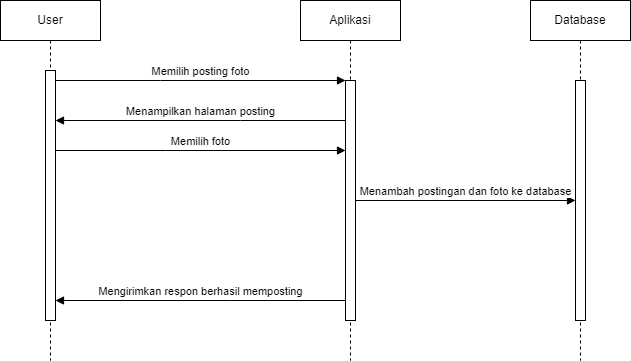

The diagram above was exported from draw.io. Its source (the exported page's mxGraphModel, read from the mxfile embedded in the PNG):
<mxGraphModel dx="880" dy="460" grid="1" gridSize="10" guides="1" tooltips="1" connect="1" arrows="1" fold="1" page="1" pageScale="1" pageWidth="850" pageHeight="1100" math="0" shadow="0">
  <root>
    <mxCell id="0" />
    <mxCell id="1" parent="0" />
    <mxCell id="79O7jUkk1sOsjF50YnQ0-13" value="User" style="shape=umlLifeline;perimeter=lifelinePerimeter;whiteSpace=wrap;html=1;container=0;dropTarget=0;collapsible=0;recursiveResize=0;outlineConnect=0;portConstraint=eastwest;newEdgeStyle={&quot;edgeStyle&quot;:&quot;elbowEdgeStyle&quot;,&quot;elbow&quot;:&quot;vertical&quot;,&quot;curved&quot;:0,&quot;rounded&quot;:0};" vertex="1" parent="1">
      <mxGeometry x="30" y="50" width="100" height="360" as="geometry" />
    </mxCell>
    <mxCell id="79O7jUkk1sOsjF50YnQ0-14" value="" style="html=1;points=[];perimeter=orthogonalPerimeter;outlineConnect=0;targetShapes=umlLifeline;portConstraint=eastwest;newEdgeStyle={&quot;edgeStyle&quot;:&quot;elbowEdgeStyle&quot;,&quot;elbow&quot;:&quot;vertical&quot;,&quot;curved&quot;:0,&quot;rounded&quot;:0};" vertex="1" parent="79O7jUkk1sOsjF50YnQ0-13">
      <mxGeometry x="45" y="70" width="10" height="250" as="geometry" />
    </mxCell>
    <mxCell id="79O7jUkk1sOsjF50YnQ0-15" value="Aplikasi" style="shape=umlLifeline;perimeter=lifelinePerimeter;whiteSpace=wrap;html=1;container=0;dropTarget=0;collapsible=0;recursiveResize=0;outlineConnect=0;portConstraint=eastwest;newEdgeStyle={&quot;edgeStyle&quot;:&quot;elbowEdgeStyle&quot;,&quot;elbow&quot;:&quot;vertical&quot;,&quot;curved&quot;:0,&quot;rounded&quot;:0};" vertex="1" parent="1">
      <mxGeometry x="330" y="50" width="100" height="360" as="geometry" />
    </mxCell>
    <mxCell id="79O7jUkk1sOsjF50YnQ0-16" value="" style="html=1;points=[];perimeter=orthogonalPerimeter;outlineConnect=0;targetShapes=umlLifeline;portConstraint=eastwest;newEdgeStyle={&quot;edgeStyle&quot;:&quot;elbowEdgeStyle&quot;,&quot;elbow&quot;:&quot;vertical&quot;,&quot;curved&quot;:0,&quot;rounded&quot;:0};" vertex="1" parent="79O7jUkk1sOsjF50YnQ0-15">
      <mxGeometry x="45" y="80" width="10" height="240" as="geometry" />
    </mxCell>
    <mxCell id="79O7jUkk1sOsjF50YnQ0-17" value="Memilih posting foto" style="html=1;verticalAlign=bottom;endArrow=block;edgeStyle=elbowEdgeStyle;elbow=vertical;curved=0;rounded=0;" edge="1" parent="1" source="79O7jUkk1sOsjF50YnQ0-14" target="79O7jUkk1sOsjF50YnQ0-16">
      <mxGeometry relative="1" as="geometry">
        <mxPoint x="205" y="140" as="sourcePoint" />
        <Array as="points">
          <mxPoint x="190" y="130" />
        </Array>
      </mxGeometry>
    </mxCell>
    <mxCell id="79O7jUkk1sOsjF50YnQ0-18" value="Database" style="shape=umlLifeline;perimeter=lifelinePerimeter;whiteSpace=wrap;html=1;container=0;dropTarget=0;collapsible=0;recursiveResize=0;outlineConnect=0;portConstraint=eastwest;newEdgeStyle={&quot;edgeStyle&quot;:&quot;elbowEdgeStyle&quot;,&quot;elbow&quot;:&quot;vertical&quot;,&quot;curved&quot;:0,&quot;rounded&quot;:0};" vertex="1" parent="1">
      <mxGeometry x="560" y="50" width="100" height="360" as="geometry" />
    </mxCell>
    <mxCell id="79O7jUkk1sOsjF50YnQ0-19" value="" style="html=1;points=[];perimeter=orthogonalPerimeter;outlineConnect=0;targetShapes=umlLifeline;portConstraint=eastwest;newEdgeStyle={&quot;edgeStyle&quot;:&quot;elbowEdgeStyle&quot;,&quot;elbow&quot;:&quot;vertical&quot;,&quot;curved&quot;:0,&quot;rounded&quot;:0};" vertex="1" parent="79O7jUkk1sOsjF50YnQ0-18">
      <mxGeometry x="45" y="80" width="10" height="240" as="geometry" />
    </mxCell>
    <mxCell id="79O7jUkk1sOsjF50YnQ0-20" value="Menampilkan halaman posting" style="html=1;verticalAlign=bottom;endArrow=block;edgeStyle=elbowEdgeStyle;elbow=vertical;curved=0;rounded=0;" edge="1" parent="1" source="79O7jUkk1sOsjF50YnQ0-16" target="79O7jUkk1sOsjF50YnQ0-14">
      <mxGeometry relative="1" as="geometry">
        <mxPoint x="290" y="170" as="sourcePoint" />
        <Array as="points">
          <mxPoint x="270" y="170" />
        </Array>
        <mxPoint x="545" y="170" as="targetPoint" />
      </mxGeometry>
    </mxCell>
    <mxCell id="79O7jUkk1sOsjF50YnQ0-21" value="Menambah postingan dan foto ke database" style="html=1;verticalAlign=bottom;endArrow=block;edgeStyle=elbowEdgeStyle;elbow=vertical;curved=0;rounded=0;" edge="1" parent="1" source="79O7jUkk1sOsjF50YnQ0-16" target="79O7jUkk1sOsjF50YnQ0-19">
      <mxGeometry relative="1" as="geometry">
        <mxPoint x="290" y="229.5" as="sourcePoint" />
        <Array as="points">
          <mxPoint x="375" y="229.5" />
        </Array>
        <mxPoint x="565" y="229.5" as="targetPoint" />
      </mxGeometry>
    </mxCell>
    <mxCell id="79O7jUkk1sOsjF50YnQ0-22" value="Mengirimkan respon berhasil memposting" style="html=1;verticalAlign=bottom;endArrow=block;edgeStyle=elbowEdgeStyle;elbow=vertical;curved=0;rounded=0;" edge="1" parent="1" source="79O7jUkk1sOsjF50YnQ0-16" target="79O7jUkk1sOsjF50YnQ0-14">
      <mxGeometry relative="1" as="geometry">
        <mxPoint x="350" y="350" as="sourcePoint" />
        <Array as="points">
          <mxPoint x="260" y="350" />
        </Array>
        <mxPoint x="565" y="350" as="targetPoint" />
      </mxGeometry>
    </mxCell>
    <mxCell id="79O7jUkk1sOsjF50YnQ0-23" value="Memilih foto" style="html=1;verticalAlign=bottom;endArrow=block;edgeStyle=elbowEdgeStyle;elbow=vertical;curved=0;rounded=0;" edge="1" parent="1" target="79O7jUkk1sOsjF50YnQ0-16">
      <mxGeometry relative="1" as="geometry">
        <mxPoint x="85" y="200" as="sourcePoint" />
        <Array as="points">
          <mxPoint x="195" y="200" />
        </Array>
        <mxPoint x="305" y="200" as="targetPoint" />
      </mxGeometry>
    </mxCell>
  </root>
</mxGraphModel>